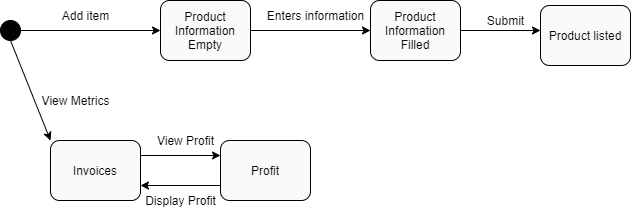

The diagram above was exported from draw.io. Its source (the exported page's mxGraphModel, read from the mxfile embedded in the PNG):
<mxGraphModel dx="1021" dy="1084" grid="1" gridSize="10" guides="1" tooltips="1" connect="1" arrows="1" fold="1" page="1" pageScale="1" pageWidth="850" pageHeight="1100" math="0" shadow="0">
  <root>
    <mxCell id="5y9nrGVFyL0J-YQLES76-0" />
    <mxCell id="5y9nrGVFyL0J-YQLES76-1" parent="5y9nrGVFyL0J-YQLES76-0" />
    <mxCell id="P-0Bn8c6DHvmRnf-n1tq-0" style="edgeStyle=orthogonalEdgeStyle;rounded=0;orthogonalLoop=1;jettySize=auto;html=1;exitX=1;exitY=0.5;exitDx=0;exitDy=0;entryX=0;entryY=0.5;entryDx=0;entryDy=0;" edge="1" parent="5y9nrGVFyL0J-YQLES76-1" source="P-0Bn8c6DHvmRnf-n1tq-1" target="P-0Bn8c6DHvmRnf-n1tq-4">
      <mxGeometry relative="1" as="geometry">
        <mxPoint x="180" y="80" as="targetPoint" />
      </mxGeometry>
    </mxCell>
    <mxCell id="P-0Bn8c6DHvmRnf-n1tq-1" value="" style="ellipse;whiteSpace=wrap;html=1;aspect=fixed;fillColor=#030303;" vertex="1" parent="5y9nrGVFyL0J-YQLES76-1">
      <mxGeometry x="70" y="80" width="20" height="20" as="geometry" />
    </mxCell>
    <mxCell id="P-0Bn8c6DHvmRnf-n1tq-2" style="edgeStyle=orthogonalEdgeStyle;rounded=0;orthogonalLoop=1;jettySize=auto;html=1;exitX=1;exitY=0.5;exitDx=0;exitDy=0;entryX=0;entryY=0.5;entryDx=0;entryDy=0;" edge="1" parent="5y9nrGVFyL0J-YQLES76-1" source="P-0Bn8c6DHvmRnf-n1tq-4" target="P-0Bn8c6DHvmRnf-n1tq-5">
      <mxGeometry relative="1" as="geometry" />
    </mxCell>
    <mxCell id="P-0Bn8c6DHvmRnf-n1tq-4" value="Product Information Empty" style="rounded=1;whiteSpace=wrap;html=1;fillColor=#FAFAFA;" vertex="1" parent="5y9nrGVFyL0J-YQLES76-1">
      <mxGeometry x="230" y="60" width="90" height="60" as="geometry" />
    </mxCell>
    <mxCell id="P-0Bn8c6DHvmRnf-n1tq-9" style="edgeStyle=orthogonalEdgeStyle;rounded=0;orthogonalLoop=1;jettySize=auto;html=1;exitX=1;exitY=0.5;exitDx=0;exitDy=0;" edge="1" parent="5y9nrGVFyL0J-YQLES76-1" source="P-0Bn8c6DHvmRnf-n1tq-5">
      <mxGeometry relative="1" as="geometry">
        <mxPoint x="610" y="90" as="targetPoint" />
      </mxGeometry>
    </mxCell>
    <mxCell id="P-0Bn8c6DHvmRnf-n1tq-5" value="Product Information&lt;br&gt;Filled" style="rounded=1;whiteSpace=wrap;html=1;fillColor=#FAFAFA;" vertex="1" parent="5y9nrGVFyL0J-YQLES76-1">
      <mxGeometry x="440" y="60" width="90" height="60" as="geometry" />
    </mxCell>
    <mxCell id="P-0Bn8c6DHvmRnf-n1tq-6" value="Add item" style="text;html=1;align=center;verticalAlign=middle;resizable=0;points=[];autosize=1;strokeColor=none;" vertex="1" parent="5y9nrGVFyL0J-YQLES76-1">
      <mxGeometry x="125" y="65" width="60" height="20" as="geometry" />
    </mxCell>
    <mxCell id="P-0Bn8c6DHvmRnf-n1tq-7" value="Enters information" style="text;html=1;align=center;verticalAlign=middle;resizable=0;points=[];autosize=1;strokeColor=none;" vertex="1" parent="5y9nrGVFyL0J-YQLES76-1">
      <mxGeometry x="330" y="65" width="110" height="20" as="geometry" />
    </mxCell>
    <mxCell id="P-0Bn8c6DHvmRnf-n1tq-10" value="Product listed" style="rounded=1;whiteSpace=wrap;html=1;fillColor=#FAFAFA;" vertex="1" parent="5y9nrGVFyL0J-YQLES76-1">
      <mxGeometry x="610" y="65" width="90" height="60" as="geometry" />
    </mxCell>
    <mxCell id="P-0Bn8c6DHvmRnf-n1tq-12" value="Submit" style="text;html=1;align=center;verticalAlign=middle;resizable=0;points=[];autosize=1;strokeColor=none;" vertex="1" parent="5y9nrGVFyL0J-YQLES76-1">
      <mxGeometry x="550" y="70" width="50" height="20" as="geometry" />
    </mxCell>
    <mxCell id="P-0Bn8c6DHvmRnf-n1tq-13" value="" style="endArrow=classic;html=1;exitX=0.5;exitY=1;exitDx=0;exitDy=0;" edge="1" parent="5y9nrGVFyL0J-YQLES76-1" source="P-0Bn8c6DHvmRnf-n1tq-1">
      <mxGeometry width="50" height="50" relative="1" as="geometry">
        <mxPoint x="400" y="580" as="sourcePoint" />
        <mxPoint x="120" y="200" as="targetPoint" />
      </mxGeometry>
    </mxCell>
    <mxCell id="P-0Bn8c6DHvmRnf-n1tq-19" style="edgeStyle=orthogonalEdgeStyle;rounded=0;orthogonalLoop=1;jettySize=auto;html=1;exitX=1;exitY=0.25;exitDx=0;exitDy=0;entryX=0;entryY=0.25;entryDx=0;entryDy=0;" edge="1" parent="5y9nrGVFyL0J-YQLES76-1" source="P-0Bn8c6DHvmRnf-n1tq-14" target="P-0Bn8c6DHvmRnf-n1tq-17">
      <mxGeometry relative="1" as="geometry" />
    </mxCell>
    <mxCell id="P-0Bn8c6DHvmRnf-n1tq-14" value="Invoices" style="rounded=1;whiteSpace=wrap;html=1;fillColor=#FAFAFA;" vertex="1" parent="5y9nrGVFyL0J-YQLES76-1">
      <mxGeometry x="120" y="200" width="90" height="60" as="geometry" />
    </mxCell>
    <mxCell id="P-0Bn8c6DHvmRnf-n1tq-15" value="View Metrics" style="text;html=1;align=center;verticalAlign=middle;resizable=0;points=[];autosize=1;strokeColor=none;" vertex="1" parent="5y9nrGVFyL0J-YQLES76-1">
      <mxGeometry x="105" y="150" width="80" height="20" as="geometry" />
    </mxCell>
    <mxCell id="P-0Bn8c6DHvmRnf-n1tq-20" style="edgeStyle=orthogonalEdgeStyle;rounded=0;orthogonalLoop=1;jettySize=auto;html=1;exitX=0;exitY=0.75;exitDx=0;exitDy=0;entryX=1;entryY=0.75;entryDx=0;entryDy=0;" edge="1" parent="5y9nrGVFyL0J-YQLES76-1" source="P-0Bn8c6DHvmRnf-n1tq-17" target="P-0Bn8c6DHvmRnf-n1tq-14">
      <mxGeometry relative="1" as="geometry" />
    </mxCell>
    <mxCell id="P-0Bn8c6DHvmRnf-n1tq-17" value="Profit" style="rounded=1;whiteSpace=wrap;html=1;fillColor=#FAFAFA;" vertex="1" parent="5y9nrGVFyL0J-YQLES76-1">
      <mxGeometry x="290" y="200" width="90" height="60" as="geometry" />
    </mxCell>
    <mxCell id="P-0Bn8c6DHvmRnf-n1tq-18" value="View Profit" style="text;html=1;align=center;verticalAlign=middle;resizable=0;points=[];autosize=1;strokeColor=none;" vertex="1" parent="5y9nrGVFyL0J-YQLES76-1">
      <mxGeometry x="220" y="190" width="70" height="20" as="geometry" />
    </mxCell>
    <mxCell id="P-0Bn8c6DHvmRnf-n1tq-21" value="Display Profit" style="text;html=1;align=center;verticalAlign=middle;resizable=0;points=[];autosize=1;strokeColor=none;" vertex="1" parent="5y9nrGVFyL0J-YQLES76-1">
      <mxGeometry x="205" y="250" width="90" height="20" as="geometry" />
    </mxCell>
  </root>
</mxGraphModel>